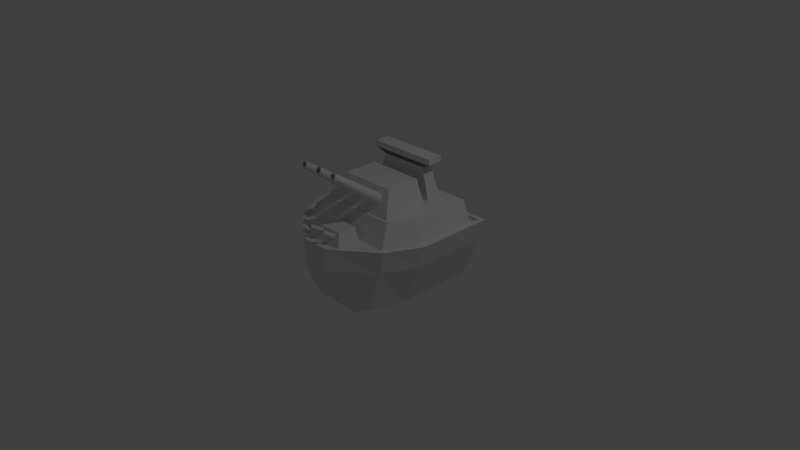 # Source: Fornalt-Class_BattlecruiserR.blend  (saved by Blender 2.76.0; exported with 4.5.12 LTS)
import bpy
from mathutils import Matrix  # noqa: F401  (used for matrix-valued properties, if any)

bpy.ops.wm.read_factory_settings(use_empty=True)
scene = bpy.context.scene
scene.name = 'Scene'

# ---- collections
col_collection_1 = bpy.data.collections.new('Collection 1'); scene.collection.children.link(col_collection_1)

# ---- materials (node trees are filled in below, after node groups)
mat_material = bpy.data.materials.new('Material')
mat_material.alpha_threshold = 0.0
mat_material.use_transparent_shadow = False
mat_material.roughness = 0.5
mat_material.line_color = (0.0, 0.0, 0.0, 1.0)
mat_window_a = bpy.data.materials.new('Window A')
mat_window_a.alpha_threshold = 0.0
mat_window_a.use_transparent_shadow = False
mat_window_a.diffuse_color = (0.2266, 0.2237, 0.1822, 1.0)
mat_window_a.roughness = 0.5

# ---- material node trees

# ---- world
world_world = bpy.data.worlds.new('World'); scene.world = world_world
world_world.color = (0.05088, 0.05088, 0.05088)
world_world.use_sun_shadow = False
world_world.sun_shadow_jitter_overblur = 0.0
world_world.cycles.sampling_method = 'MANUAL'
world_world.cycles.sample_map_resolution = 256

# ---- cameras
cam_camera = bpy.data.cameras.new('Camera')
cam_camera.clip_end = 100.0
cam_camera.lens = 35.0
cam_camera.sensor_width = 32.0
cam_camera.sensor_height = 18.0
cam_camera.ortho_scale = 7.314
cam_camera.dof.focus_distance = 0.0
cam_camera.dof.aperture_fstop = 128.0

# ---- lights
light_lamp = bpy.data.lights.new('Lamp', 'POINT')
light_lamp.transmission_factor = 0.0
light_lamp.cutoff_distance = 30.0
light_lamp.energy = 100.0
light_lamp.shadow_buffer_clip_start = 1.001
light_lamp.shadow_soft_size = 0.1
light_lamp.shadow_maximum_resolution = 0.006
light_lamp.use_absolute_resolution = True
light_lamp.cycles.use_multiple_importance_sampling = False

# ---- meshes
me_hull = bpy.data.meshes.new('Hull')
me_hull.from_pydata([(0.9114, 1.0, -0.1425), (0.9114, -0.05377, -0.1425), (-0.9114, -0.05377, -0.1425), (-0.9114, 1.0, -0.1425), (1.0, 1.0, 0.1666), (1.0, -0.05377, 0.1666), (-1.0, -0.05377, 0.1666), (-1.0, 1.0, 0.1666), (0.6321, 1.0, -0.7413), (0.6321, -0.05377, -0.7413), (-0.6321, -0.05377, -0.7413), (-0.6321, 1.0, -0.7413), (0.2518, 1.0, -0.8966), (0.2518, -0.05377, -0.8966), (-0.2518, -0.05377, -0.8966), (-0.2518, 1.0, -0.8966), (0.6976, -0.5195, -0.1425), (-0.6976, -0.5195, -0.1425), (0.7655, -0.5195, 0.1666), (-0.7655, -0.5195, 0.1666), (0.4839, -0.5195, -0.7413), (-0.4839, -0.5195, -0.7413), (0.1928, -0.5195, -0.8966), (-0.1928, -0.5195, -0.8966), (0.1956, -0.9367, -0.1425), (-0.1956, -0.9367, -0.1425), (0.2146, -0.9367, 0.1666), (-0.2146, -0.9367, 0.1666), (0.1356, -0.8923, -0.4067), (-0.1356, -0.8923, -0.4067), (0.05403, -0.8374, -0.5621), (-0.05404, -0.8374, -0.5621), (0.9442, 0.9371, 0.1666), (0.9442, -0.05788, 0.1666), (-0.9442, 0.9371, 0.1666), (-0.9442, -0.05788, 0.1666), (0.7227, -0.4976, 0.1666), (-0.7227, -0.4976, 0.1666), (0.2026, -0.8915, 0.1666), (-0.2026, -0.8915, 0.1666), (0.9442, 0.9371, 0.1271), (0.9442, -0.05788, 0.1271), (-0.9442, 0.9371, 0.1271), (-0.9442, -0.05788, 0.1271), (0.7227, -0.4976, 0.1271), (-0.7227, -0.4976, 0.1271), (0.2026, -0.8915, 0.1271), (-0.2026, -0.8915, 0.1271), (0.8632, 0.8676, 0.1271), (0.8632, -0.04202, 0.1271), (-0.8632, 0.8676, 0.1271), (-0.8632, -0.04202, 0.1271), (0.6608, -0.444, 0.1271), (-0.6608, -0.444, 0.1271), (0.7446, 0.8657, 0.4021), (0.7446, 0.08106, 0.4021), (-0.7446, 0.8657, 0.4021), (-0.7446, 0.08106, 0.4021), (0.5699, -0.2657, 0.4021), (-0.5699, -0.2657, 0.4021), (0.4645, 0.7203, 0.4002), (0.4645, 0.5188, 0.4002), (-0.4645, 0.7203, 0.4002), (-0.4645, 0.5188, 0.4002), (0.3367, 0.6926, 0.813), (0.3367, 0.5466, 0.813), (-0.3367, 0.6926, 0.813), (-0.3367, 0.5466, 0.813), (0.4806, 0.7238, 0.8824), (0.4806, 0.5154, 0.8824), (-0.4806, 0.7238, 0.8824), (-0.4806, 0.5154, 0.8824), (0.4806, 0.7238, 0.9609), (0.4806, 0.5154, 0.9609), (-0.4806, 0.7238, 0.9609), (-0.4806, 0.5154, 0.9609)], [], [(9, 1, 16, 20), (18, 5, 33, 36), (0, 4, 5, 1), (5, 4, 32, 33), (2, 6, 7, 3), (4, 0, 3, 7), (13, 9, 20, 22), (3, 0, 8, 11), (0, 1, 9, 8), (2, 3, 11, 10), (12, 13, 14, 15), (8, 9, 13, 12), (10, 11, 15, 14), (11, 8, 12, 15), (19, 17, 25, 27), (20, 16, 24, 28), (21, 23, 31, 29), (6, 2, 17, 19), (1, 5, 18, 16), (10, 14, 23, 21), (14, 13, 22, 23), (2, 10, 21, 17), (24, 25, 29, 28), (24, 26, 27, 25), (28, 29, 31, 30), (22, 20, 28, 30), (23, 22, 30, 31), (17, 21, 29, 25), (27, 26, 38, 39), (16, 18, 26, 24), (35, 37, 45, 43), (39, 38, 46, 47), (38, 36, 44, 46), (26, 18, 36, 38), (19, 27, 39, 37), (7, 6, 35, 34), (4, 7, 34, 32), (6, 19, 37, 35), (41, 40, 48, 49), (45, 44, 52, 53), (44, 45, 47, 46), (34, 35, 43, 42), (32, 34, 42, 40), (37, 39, 47, 45), (36, 33, 41, 44), (33, 32, 40, 41), (53, 52, 58, 59), (52, 49, 55, 58), (43, 45, 53, 51), (42, 43, 51, 50), (40, 42, 50, 48), (44, 41, 49, 52), (56, 57, 63, 62), (55, 57, 59, 58), (49, 48, 54, 55), (51, 53, 59, 57), (50, 51, 57, 56), (48, 50, 56, 54), (63, 61, 65, 67), (54, 56, 62, 60), (57, 55, 61, 63), (55, 54, 60, 61), (65, 64, 68, 69), (61, 60, 64, 65), (62, 63, 67, 66), (60, 62, 66, 64), (70, 71, 75, 74), (66, 67, 71, 70), (64, 66, 70, 68), (67, 65, 69, 71), (72, 74, 75, 73), (68, 70, 74, 72), (71, 69, 73, 75), (69, 68, 72, 73)])
me_hull.polygons.foreach_set('material_index', [0, 0, 0, 0, 0, 0, 0, 0, 0, 0, 0, 0, 0, 0, 0, 0, 0, 0, 0, 0, 0, 0, 0, 0, 0, 0, 0, 0, 0, 0, 0, 0, 0, 0, 0, 0, 0, 0, 0, 0, 0, 0, 0, 0, 0, 0, 0, 0, 0, 0, 0, 0, 0, 0, 0, 0, 0, 0, 0, 0, 0, 0, 1, 0, 0, 0, 0, 1, 1, 1, 0, 0, 0, 0])
me_hull.materials.append(mat_material)
me_hull.materials.append(mat_window_a)
me_hull.use_remesh_preserve_volume = False
me_hull.use_remesh_preserve_attributes = False
me_hull.use_mirror_vertex_groups = False
me_hull.update()
me_turret_b = bpy.data.meshes.new('Turret B')
me_turret_b.from_pydata([(-0.274, -0.1676, 0.0005973), (-0.2057, -0.0811, 0.1684), (-0.274, 0.166, 0.0005973), (-0.2057, 0.1671, 0.1684), (0.274, -0.1676, 0.0005973), (0.2057, -0.0811, 0.1684), (0.274, 0.166, 0.0005973), (0.2057, 0.1671, 0.1684)], [], [(1, 3, 2, 0), (3, 7, 6, 2), (7, 5, 4, 6), (5, 1, 0, 4), (0, 2, 6, 4), (5, 7, 3, 1)])
me_turret_b.materials.append(mat_material)
me_turret_b.use_remesh_preserve_volume = False
me_turret_b.use_remesh_preserve_attributes = False
me_turret_b.use_mirror_vertex_groups = False
me_turret_b.update()
me_barrel_b = bpy.data.meshes.new('Barrel B')
me_barrel_b.from_pydata([(6.469e-08, 0.03546, 0.04056), (6.839e-08, -0.1703, 0.02449), (0.007912, 0.03546, 0.03978), (0.004778, -0.1703, 0.02402), (0.01552, 0.03546, 0.03747), (0.009372, -0.1703, 0.02263), (0.02253, 0.03546, 0.03372), (0.01361, -0.1703, 0.02036), (0.02868, 0.03546, 0.02868), (0.01732, -0.1703, 0.01732), (0.03372, 0.03546, 0.02253), (0.02036, -0.1703, 0.01361), (0.03747, 0.03546, 0.01552), (0.02263, -0.1703, 0.009372), (0.03978, 0.03546, 0.007912), (0.02402, -0.1703, 0.004778), (0.04056, 0.03546, 4.324e-08), (0.02449, -0.1703, 5.6e-08), (0.03978, 0.03546, -0.007912), (0.02402, -0.1703, -0.004778), (0.03747, 0.03546, -0.01552), (0.02263, -0.1703, -0.009372), (0.03372, 0.03546, -0.02253), (0.02036, -0.1703, -0.01361), (0.02868, 0.03546, -0.02868), (0.01732, -0.1703, -0.01732), (0.02253, 0.03546, -0.03372), (0.01361, -0.1703, -0.02036), (0.01552, 0.03546, -0.03747), (0.009372, -0.1703, -0.02263), (0.007912, 0.03546, -0.03978), (0.004778, -0.1703, -0.02402), (5.147e-08, 0.03546, -0.04056), (6.041e-08, -0.1703, -0.02449), (-0.007912, 0.03546, -0.03978), (-0.004778, -0.1703, -0.02402), (-0.01552, 0.03546, -0.03747), (-0.009372, -0.1703, -0.02263), (-0.02253, 0.03546, -0.03372), (-0.01361, -0.1703, -0.02036), (-0.02868, 0.03546, -0.02868), (-0.01732, -0.1703, -0.01732), (-0.03372, 0.03546, -0.02253), (-0.02036, -0.1703, -0.01361), (-0.03747, 0.03546, -0.01552), (-0.02263, -0.1703, -0.009372), (-0.03978, 0.03546, -0.007912), (-0.02402, -0.1703, -0.004778), (-0.04056, 0.03546, 7.95e-08), (-0.02449, -0.1703, 7.644e-08), (-0.03978, 0.03546, 0.007912), (-0.02402, -0.1703, 0.004778), (-0.03747, 0.03546, 0.01552), (-0.02263, -0.1703, 0.009372), (-0.03372, 0.03546, 0.02253), (-0.02036, -0.1703, 0.01361), (-0.02868, 0.03546, 0.02868), (-0.01732, -0.1703, 0.01732), (-0.02253, 0.03546, 0.03372), (-0.01361, -0.1703, 0.02036), (-0.01552, 0.03546, 0.03747), (-0.009372, -0.1703, 0.02263), (-0.007912, 0.03546, 0.03978), (-0.004778, -0.1703, 0.02402), (0.004778, -0.1999, 0.02402), (6.839e-08, -0.1999, 0.02449), (0.009372, -0.1999, 0.02263), (0.01361, -0.1999, 0.02036), (0.01732, -0.1999, 0.01732), (0.02036, -0.1999, 0.01361), (0.02263, -0.1999, 0.009372), (0.02402, -0.1999, 0.004778), (0.02449, -0.1999, 9.382e-08), (0.02402, -0.1999, -0.004778), (0.02263, -0.1999, -0.009372), (0.02036, -0.1999, -0.01361), (0.01732, -0.1999, -0.01732), (0.01361, -0.1999, -0.02036), (0.009372, -0.1999, -0.02263), (0.004778, -0.1999, -0.02402), (6.041e-08, -0.1999, -0.02449), (-0.004778, -0.1999, -0.02402), (-0.009372, -0.1999, -0.02263), (-0.01361, -0.1999, -0.02036), (-0.01732, -0.1999, -0.01732), (-0.02036, -0.1999, -0.01361), (-0.02263, -0.1999, -0.009372), (-0.02402, -0.1999, -0.004778), (-0.02449, -0.1999, 1.143e-07), (-0.02402, -0.1999, 0.004778), (-0.02263, -0.1999, 0.009372), (-0.02036, -0.1999, 0.01361), (-0.01732, -0.1999, 0.01732), (-0.01361, -0.1999, 0.02036), (-0.009372, -0.1999, 0.02263), (-0.004778, -0.1999, 0.02402), (0.004276, -0.1999, 0.0215), (6.898e-08, -0.1999, 0.02192), (0.008387, -0.1999, 0.02025), (0.01218, -0.1999, 0.01822), (0.0155, -0.1999, 0.0155), (0.01822, -0.1999, 0.01218), (0.02025, -0.1999, 0.008387), (0.0215, -0.1999, 0.004276), (0.02192, -0.1999, 9.42e-08), (0.0215, -0.1999, -0.004276), (0.02025, -0.1999, -0.008387), (0.01822, -0.1999, -0.01218), (0.0155, -0.1999, -0.0155), (0.01218, -0.1999, -0.01822), (0.008387, -0.1999, -0.02025), (0.004276, -0.1999, -0.02149), (6.184e-08, -0.1999, -0.02192), (-0.004276, -0.1999, -0.02149), (-0.008387, -0.1999, -0.02025), (-0.01218, -0.1999, -0.01822), (-0.0155, -0.1999, -0.0155), (-0.01822, -0.1999, -0.01218), (-0.02025, -0.1999, -0.008387), (-0.0215, -0.1999, -0.004276), (-0.02192, -0.1999, 1.125e-07), (-0.0215, -0.1999, 0.004276), (-0.02025, -0.1999, 0.008387), (-0.01822, -0.1999, 0.01218), (-0.0155, -0.1999, 0.0155), (-0.01218, -0.1999, 0.01822), (-0.008387, -0.1999, 0.02025), (-0.004276, -0.1999, 0.0215), (0.003833, -0.1999, 0.01927), (6.948e-08, -0.1999, 0.01965), (0.007519, -0.1999, 0.01815), (0.01092, -0.1999, 0.01634), (0.01389, -0.1999, 0.01389), (0.01634, -0.1999, 0.01092), (0.01815, -0.1999, 0.007519), (0.01927, -0.1999, 0.003833), (0.01965, -0.1999, 9.46e-08), (0.01927, -0.1999, -0.003833), (0.01815, -0.1999, -0.007519), (0.01634, -0.1999, -0.01092), (0.01389, -0.1999, -0.01389), (0.01092, -0.1999, -0.01634), (0.007519, -0.1999, -0.01815), (0.003833, -0.1999, -0.01927), (6.307e-08, -0.1999, -0.01965), (-0.003833, -0.1999, -0.01927), (-0.007519, -0.1999, -0.01815), (-0.01092, -0.1999, -0.01634), (-0.01389, -0.1999, -0.01389), (-0.01634, -0.1999, -0.01092), (-0.01815, -0.1999, -0.007519), (-0.01927, -0.1999, -0.003833), (-0.01965, -0.1999, 1.11e-07), (-0.01927, -0.1999, 0.003833), (-0.01815, -0.1999, 0.007519), (-0.01634, -0.1999, 0.01092), (-0.01389, -0.1999, 0.01389), (-0.01092, -0.1999, 0.01634), (-0.007519, -0.1999, 0.01815), (-0.003833, -0.1999, 0.01927), (0.003833, -0.02398, 0.01927), (6.948e-08, -0.02398, 0.01965), (0.007519, -0.02398, 0.01815), (0.01092, -0.02398, 0.01634), (0.01389, -0.02398, 0.01389), (0.01634, -0.02398, 0.01092), (0.01815, -0.02398, 0.007519), (0.01927, -0.02398, 0.003833), (0.01965, -0.02398, 2.199e-07), (0.01927, -0.02398, -0.003833), (0.01815, -0.02398, -0.007519), (0.01634, -0.02398, -0.01092), (0.01389, -0.02398, -0.01389), (0.01092, -0.02398, -0.01634), (0.007519, -0.02398, -0.01815), (0.003833, -0.02398, -0.01927), (6.307e-08, -0.02398, -0.01965), (-0.003833, -0.02398, -0.01927), (-0.007519, -0.02398, -0.01815), (-0.01092, -0.02398, -0.01634), (-0.01389, -0.02398, -0.01389), (-0.01634, -0.02398, -0.01092), (-0.01815, -0.02398, -0.007519), (-0.01927, -0.02398, -0.003833), (-0.01965, -0.02398, 2.363e-07), (-0.01927, -0.02398, 0.003833), (-0.01815, -0.02398, 0.007519), (-0.01634, -0.02398, 0.01092), (-0.01389, -0.02398, 0.01389), (-0.01092, -0.02398, 0.01634), (-0.007519, -0.02398, 0.01815), (-0.003833, -0.02398, 0.01927)], [], [(0, 1, 3, 2), (2, 3, 5, 4), (4, 5, 7, 6), (6, 7, 9, 8), (8, 9, 11, 10), (10, 11, 13, 12), (12, 13, 15, 14), (14, 15, 17, 16), (16, 17, 19, 18), (18, 19, 21, 20), (20, 21, 23, 22), (22, 23, 25, 24), (24, 25, 27, 26), (26, 27, 29, 28), (28, 29, 31, 30), (30, 31, 33, 32), (32, 33, 35, 34), (34, 35, 37, 36), (36, 37, 39, 38), (38, 39, 41, 40), (40, 41, 43, 42), (42, 43, 45, 44), (44, 45, 47, 46), (46, 47, 49, 48), (48, 49, 51, 50), (50, 51, 53, 52), (52, 53, 55, 54), (54, 55, 57, 56), (56, 57, 59, 58), (58, 59, 61, 60), (9, 7, 67, 68), (62, 63, 1, 0), (60, 61, 63, 62), (0, 2, 4, 6, 8, 10, 12, 14, 16, 18, 20, 22, 24, 26, 28, 30, 32, 34, 36, 38, 40, 42, 44, 46, 48, 50, 52, 54, 56, 58, 60, 62), (87, 86, 118, 119), (27, 25, 76, 77), (45, 43, 85, 86), (63, 61, 94, 95), (19, 17, 72, 73), (37, 35, 81, 82), (55, 53, 90, 91), (11, 9, 68, 69), (29, 27, 77, 78), (47, 45, 86, 87), (3, 1, 65, 64), (1, 63, 95, 65), (21, 19, 73, 74), (39, 37, 82, 83), (57, 55, 91, 92), (13, 11, 69, 70), (31, 29, 78, 79), (49, 47, 87, 88), (5, 3, 64, 66), (23, 21, 74, 75), (41, 39, 83, 84), (59, 57, 92, 93), (15, 13, 70, 71), (33, 31, 79, 80), (51, 49, 88, 89), (7, 5, 66, 67), (25, 23, 75, 76), (43, 41, 84, 85), (61, 59, 93, 94), (17, 15, 71, 72), (35, 33, 80, 81), (53, 51, 89, 90), (122, 121, 153, 154), (74, 73, 105, 106), (88, 87, 119, 120), (75, 74, 106, 107), (89, 88, 120, 121), (76, 75, 107, 108), (90, 89, 121, 122), (77, 76, 108, 109), (91, 90, 122, 123), (78, 77, 109, 110), (64, 65, 97, 96), (92, 91, 123, 124), (79, 78, 110, 111), (66, 64, 96, 98), (93, 92, 124, 125), (80, 79, 111, 112), (67, 66, 98, 99), (94, 93, 125, 126), (81, 80, 112, 113), (68, 67, 99, 100), (95, 94, 126, 127), (82, 81, 113, 114), (69, 68, 100, 101), (65, 95, 127, 97), (83, 82, 114, 115), (70, 69, 101, 102), (84, 83, 115, 116), (71, 70, 102, 103), (85, 84, 116, 117), (72, 71, 103, 104), (86, 85, 117, 118), (73, 72, 104, 105), (130, 128, 160, 162), (109, 108, 140, 141), (123, 122, 154, 155), (110, 109, 141, 142), (96, 97, 129, 128), (124, 123, 155, 156), (111, 110, 142, 143), (98, 96, 128, 130), (125, 124, 156, 157), (112, 111, 143, 144), (99, 98, 130, 131), (126, 125, 157, 158), (113, 112, 144, 145), (100, 99, 131, 132), (127, 126, 158, 159), (114, 113, 145, 146), (101, 100, 132, 133), (97, 127, 159, 129), (115, 114, 146, 147), (102, 101, 133, 134), (116, 115, 147, 148), (103, 102, 134, 135), (117, 116, 148, 149), (104, 103, 135, 136), (118, 117, 149, 150), (105, 104, 136, 137), (119, 118, 150, 151), (106, 105, 137, 138), (120, 119, 151, 152), (107, 106, 138, 139), (121, 120, 152, 153), (108, 107, 139, 140), (160, 161, 191, 190, 189, 188, 187, 186, 185, 184, 183, 182, 181, 180, 179, 178, 177, 176, 175, 174, 173, 172, 171, 170, 169, 168, 167, 166, 165, 164, 163, 162), (157, 156, 188, 189), (144, 143, 175, 176), (131, 130, 162, 163), (158, 157, 189, 190), (145, 144, 176, 177), (132, 131, 163, 164), (159, 158, 190, 191), (146, 145, 177, 178), (133, 132, 164, 165), (129, 159, 191, 161), (147, 146, 178, 179), (134, 133, 165, 166), (148, 147, 179, 180), (135, 134, 166, 167), (149, 148, 180, 181), (136, 135, 167, 168), (150, 149, 181, 182), (137, 136, 168, 169), (151, 150, 182, 183), (138, 137, 169, 170), (152, 151, 183, 184), (139, 138, 170, 171), (153, 152, 184, 185), (140, 139, 171, 172), (154, 153, 185, 186), (141, 140, 172, 173), (155, 154, 186, 187), (142, 141, 173, 174), (128, 129, 161, 160), (156, 155, 187, 188), (143, 142, 174, 175)])
me_barrel_b.materials.append(mat_material)
me_barrel_b.use_remesh_preserve_volume = False
me_barrel_b.use_remesh_preserve_attributes = False
me_barrel_b.use_mirror_vertex_groups = False
me_barrel_b.update()
me_turret_a = bpy.data.meshes.new('Turret A')
me_turret_a.from_pydata([(-0.5197, -0.3147, 0.00162), (-0.39, -0.1507, 0.3198), (-0.5197, 0.318, 0.00162), (-0.39, 0.3199, 0.3198), (0.5197, -0.3147, 0.00162), (0.39, -0.1507, 0.3198), (0.5197, 0.318, 0.00162), (0.39, 0.3199, 0.3198)], [], [(1, 3, 2, 0), (3, 7, 6, 2), (7, 5, 4, 6), (5, 1, 0, 4), (0, 2, 6, 4), (5, 7, 3, 1)])
me_turret_a.materials.append(mat_material)
me_turret_a.use_remesh_preserve_volume = False
me_turret_a.use_remesh_preserve_attributes = False
me_turret_a.use_mirror_vertex_groups = False
me_turret_a.update()
me_barrel_a = bpy.data.meshes.new('Barrel A')
me_barrel_a.from_pydata([(5.666e-08, 0.07719, 0.07719), (6.371e-08, -0.7311, 0.04661), (0.01506, 0.07719, 0.07571), (0.009094, -0.7311, 0.04572), (0.02954, 0.07719, 0.07131), (0.01784, -0.7311, 0.04306), (0.04288, 0.07719, 0.06418), (0.0259, -0.7311, 0.03876), (0.05458, 0.07719, 0.05458), (0.03296, -0.7311, 0.03296), (0.06418, 0.07719, 0.04288), (0.03876, -0.7311, 0.0259), (0.07131, 0.07719, 0.02954), (0.04306, -0.7311, 0.01784), (0.07571, 0.07719, 0.01506), (0.04572, -0.7311, 0.009094), (0.07719, 0.07719, 3.016e-08), (0.04661, -0.7311, 5.445e-08), (0.07571, 0.07719, -0.01506), (0.04572, -0.7311, -0.009094), (0.07131, 0.07719, -0.02954), (0.04306, -0.7311, -0.01784), (0.06418, 0.07719, -0.04288), (0.03876, -0.7311, -0.0259), (0.05458, 0.07719, -0.05458), (0.03296, -0.7311, -0.03296), (0.04288, 0.07719, -0.06418), (0.0259, -0.7311, -0.03876), (0.02954, 0.07719, -0.07131), (0.01784, -0.7311, -0.04306), (0.01506, 0.07719, -0.07571), (0.009094, -0.7311, -0.04572), (3.151e-08, 0.07719, -0.07719), (4.852e-08, -0.7311, -0.04661), (-0.01506, 0.07719, -0.07571), (-0.009094, -0.7311, -0.04572), (-0.02954, 0.07719, -0.07131), (-0.01784, -0.7311, -0.04306), (-0.04288, 0.07719, -0.06418), (-0.0259, -0.7311, -0.03876), (-0.05458, 0.07719, -0.05458), (-0.03296, -0.7311, -0.03296), (-0.06418, 0.07719, -0.04288), (-0.03876, -0.7311, -0.0259), (-0.07131, 0.07719, -0.02954), (-0.04306, -0.7311, -0.01784), (-0.07571, 0.07719, -0.01506), (-0.04572, -0.7311, -0.009094), (-0.07719, 0.07719, 9.917e-08), (-0.04661, -0.7311, 9.334e-08), (-0.07571, 0.07719, 0.01506), (-0.04572, -0.7311, 0.009094), (-0.07131, 0.07719, 0.02954), (-0.04306, -0.7311, 0.01784), (-0.06418, 0.07719, 0.04288), (-0.03876, -0.7311, 0.0259), (-0.05458, 0.07719, 0.05458), (-0.03296, -0.7311, 0.03296), (-0.04288, 0.07719, 0.06418), (-0.0259, -0.7311, 0.03876), (-0.02954, 0.07719, 0.07131), (-0.01784, -0.7311, 0.04306), (-0.01506, 0.07719, 0.07571), (-0.009093, -0.7311, 0.04572), (0.009094, -0.8477, 0.04572), (6.371e-08, -0.8477, 0.04661), (0.01784, -0.8477, 0.04306), (0.0259, -0.8477, 0.03876), (0.03296, -0.8477, 0.03296), (0.03876, -0.8477, 0.0259), (0.04306, -0.8477, 0.01784), (0.04572, -0.8477, 0.009094), (0.04661, -0.8477, 1.264e-07), (0.04572, -0.8477, -0.009093), (0.04306, -0.8477, -0.01784), (0.03876, -0.8477, -0.0259), (0.03296, -0.8477, -0.03296), (0.0259, -0.8477, -0.03876), (0.01784, -0.8477, -0.04306), (0.009094, -0.8477, -0.04572), (4.852e-08, -0.8477, -0.04661), (-0.009094, -0.8477, -0.04572), (-0.01784, -0.8477, -0.04306), (-0.0259, -0.8477, -0.03876), (-0.03296, -0.8477, -0.03296), (-0.03876, -0.8477, -0.0259), (-0.04306, -0.8477, -0.01784), (-0.04572, -0.8477, -0.009093), (-0.04661, -0.8477, 1.653e-07), (-0.04572, -0.8477, 0.009094), (-0.04306, -0.8477, 0.01784), (-0.03876, -0.8477, 0.0259), (-0.03296, -0.8477, 0.03296), (-0.0259, -0.8477, 0.03876), (-0.01784, -0.8477, 0.04306), (-0.009093, -0.8477, 0.04572), (0.008138, -0.8477, 0.04091), (6.484e-08, -0.8477, 0.04171), (0.01596, -0.8477, 0.03854), (0.02318, -0.8477, 0.03468), (0.0295, -0.8477, 0.0295), (0.03468, -0.8477, 0.02318), (0.03854, -0.8477, 0.01596), (0.04091, -0.8477, 0.008138), (0.04171, -0.8477, 1.272e-07), (0.04091, -0.8477, -0.008138), (0.03854, -0.8477, -0.01596), (0.03468, -0.8477, -0.02317), (0.0295, -0.8477, -0.0295), (0.02318, -0.8477, -0.03468), (0.01596, -0.8477, -0.03854), (0.008138, -0.8477, -0.04091), (5.124e-08, -0.8477, -0.04171), (-0.008138, -0.8477, -0.04091), (-0.01596, -0.8477, -0.03854), (-0.02318, -0.8477, -0.03468), (-0.0295, -0.8477, -0.0295), (-0.03468, -0.8477, -0.02317), (-0.03854, -0.8477, -0.01596), (-0.04091, -0.8477, -0.008138), (-0.04171, -0.8477, 1.62e-07), (-0.04091, -0.8477, 0.008138), (-0.03854, -0.8477, 0.01596), (-0.03468, -0.8477, 0.02318), (-0.0295, -0.8477, 0.0295), (-0.02318, -0.8477, 0.03468), (-0.01596, -0.8477, 0.03854), (-0.008138, -0.8477, 0.04091), (0.007296, -0.8477, 0.03668), (6.578e-08, -0.8477, 0.0374), (0.01431, -0.8477, 0.03455), (0.02078, -0.8477, 0.03109), (0.02644, -0.8477, 0.02644), (0.03109, -0.8477, 0.02078), (0.03455, -0.8477, 0.01431), (0.03668, -0.8477, 0.007296), (0.0374, -0.8477, 1.279e-07), (0.03668, -0.8477, -0.007296), (0.03455, -0.8477, -0.01431), (0.03109, -0.8477, -0.02078), (0.02644, -0.8477, -0.02644), (0.02078, -0.8477, -0.03109), (0.01431, -0.8477, -0.03455), (0.007296, -0.8477, -0.03668), (5.359e-08, -0.8477, -0.0374), (-0.007296, -0.8477, -0.03668), (-0.01431, -0.8477, -0.03455), (-0.02078, -0.8477, -0.03109), (-0.02644, -0.8477, -0.02644), (-0.03109, -0.8477, -0.02078), (-0.03455, -0.8477, -0.01431), (-0.03668, -0.8477, -0.007296), (-0.0374, -0.8477, 1.591e-07), (-0.03668, -0.8477, 0.007296), (-0.03455, -0.8477, 0.01431), (-0.03109, -0.8477, 0.02078), (-0.02644, -0.8477, 0.02644), (-0.02078, -0.8477, 0.03109), (-0.01431, -0.8477, 0.03455), (-0.007296, -0.8477, 0.03668), (0.007296, -0.1563, 0.03668), (6.578e-08, -0.1563, 0.0374), (0.01431, -0.1563, 0.03455), (0.02078, -0.1563, 0.03109), (0.02644, -0.1563, 0.02644), (0.03109, -0.1563, 0.02078), (0.03455, -0.1563, 0.01431), (0.03668, -0.1563, 0.007296), (0.0374, -0.1563, 3.663e-07), (0.03668, -0.1563, -0.007295), (0.03455, -0.1563, -0.01431), (0.03109, -0.1563, -0.02078), (0.02644, -0.1563, -0.02644), (0.02078, -0.1563, -0.03109), (0.01431, -0.1563, -0.03455), (0.007296, -0.1563, -0.03668), (5.359e-08, -0.1563, -0.0374), (-0.007296, -0.1563, -0.03668), (-0.01431, -0.1563, -0.03455), (-0.02078, -0.1563, -0.03109), (-0.02644, -0.1563, -0.02644), (-0.03109, -0.1563, -0.02078), (-0.03455, -0.1563, -0.01431), (-0.03668, -0.1563, -0.007295), (-0.0374, -0.1563, 3.975e-07), (-0.03668, -0.1563, 0.007296), (-0.03455, -0.1563, 0.01431), (-0.03109, -0.1563, 0.02078), (-0.02644, -0.1563, 0.02644), (-0.02078, -0.1563, 0.03109), (-0.01431, -0.1563, 0.03455), (-0.007296, -0.1563, 0.03668)], [], [(0, 1, 3, 2), (2, 3, 5, 4), (4, 5, 7, 6), (6, 7, 9, 8), (8, 9, 11, 10), (10, 11, 13, 12), (12, 13, 15, 14), (14, 15, 17, 16), (16, 17, 19, 18), (18, 19, 21, 20), (20, 21, 23, 22), (22, 23, 25, 24), (24, 25, 27, 26), (26, 27, 29, 28), (28, 29, 31, 30), (30, 31, 33, 32), (32, 33, 35, 34), (34, 35, 37, 36), (36, 37, 39, 38), (38, 39, 41, 40), (40, 41, 43, 42), (42, 43, 45, 44), (44, 45, 47, 46), (46, 47, 49, 48), (48, 49, 51, 50), (50, 51, 53, 52), (52, 53, 55, 54), (54, 55, 57, 56), (56, 57, 59, 58), (58, 59, 61, 60), (9, 7, 67, 68), (62, 63, 1, 0), (60, 61, 63, 62), (0, 2, 4, 6, 8, 10, 12, 14, 16, 18, 20, 22, 24, 26, 28, 30, 32, 34, 36, 38, 40, 42, 44, 46, 48, 50, 52, 54, 56, 58, 60, 62), (87, 86, 118, 119), (27, 25, 76, 77), (45, 43, 85, 86), (63, 61, 94, 95), (19, 17, 72, 73), (37, 35, 81, 82), (55, 53, 90, 91), (11, 9, 68, 69), (29, 27, 77, 78), (47, 45, 86, 87), (3, 1, 65, 64), (1, 63, 95, 65), (21, 19, 73, 74), (39, 37, 82, 83), (57, 55, 91, 92), (13, 11, 69, 70), (31, 29, 78, 79), (49, 47, 87, 88), (5, 3, 64, 66), (23, 21, 74, 75), (41, 39, 83, 84), (59, 57, 92, 93), (15, 13, 70, 71), (33, 31, 79, 80), (51, 49, 88, 89), (7, 5, 66, 67), (25, 23, 75, 76), (43, 41, 84, 85), (61, 59, 93, 94), (17, 15, 71, 72), (35, 33, 80, 81), (53, 51, 89, 90), (122, 121, 153, 154), (74, 73, 105, 106), (88, 87, 119, 120), (75, 74, 106, 107), (89, 88, 120, 121), (76, 75, 107, 108), (90, 89, 121, 122), (77, 76, 108, 109), (91, 90, 122, 123), (78, 77, 109, 110), (64, 65, 97, 96), (92, 91, 123, 124), (79, 78, 110, 111), (66, 64, 96, 98), (93, 92, 124, 125), (80, 79, 111, 112), (67, 66, 98, 99), (94, 93, 125, 126), (81, 80, 112, 113), (68, 67, 99, 100), (95, 94, 126, 127), (82, 81, 113, 114), (69, 68, 100, 101), (65, 95, 127, 97), (83, 82, 114, 115), (70, 69, 101, 102), (84, 83, 115, 116), (71, 70, 102, 103), (85, 84, 116, 117), (72, 71, 103, 104), (86, 85, 117, 118), (73, 72, 104, 105), (130, 128, 160, 162), (109, 108, 140, 141), (123, 122, 154, 155), (110, 109, 141, 142), (96, 97, 129, 128), (124, 123, 155, 156), (111, 110, 142, 143), (98, 96, 128, 130), (125, 124, 156, 157), (112, 111, 143, 144), (99, 98, 130, 131), (126, 125, 157, 158), (113, 112, 144, 145), (100, 99, 131, 132), (127, 126, 158, 159), (114, 113, 145, 146), (101, 100, 132, 133), (97, 127, 159, 129), (115, 114, 146, 147), (102, 101, 133, 134), (116, 115, 147, 148), (103, 102, 134, 135), (117, 116, 148, 149), (104, 103, 135, 136), (118, 117, 149, 150), (105, 104, 136, 137), (119, 118, 150, 151), (106, 105, 137, 138), (120, 119, 151, 152), (107, 106, 138, 139), (121, 120, 152, 153), (108, 107, 139, 140), (160, 161, 191, 190, 189, 188, 187, 186, 185, 184, 183, 182, 181, 180, 179, 178, 177, 176, 175, 174, 173, 172, 171, 170, 169, 168, 167, 166, 165, 164, 163, 162), (157, 156, 188, 189), (144, 143, 175, 176), (131, 130, 162, 163), (158, 157, 189, 190), (145, 144, 176, 177), (132, 131, 163, 164), (159, 158, 190, 191), (146, 145, 177, 178), (133, 132, 164, 165), (129, 159, 191, 161), (147, 146, 178, 179), (134, 133, 165, 166), (148, 147, 179, 180), (135, 134, 166, 167), (149, 148, 180, 181), (136, 135, 167, 168), (150, 149, 181, 182), (137, 136, 168, 169), (151, 150, 182, 183), (138, 137, 169, 170), (152, 151, 183, 184), (139, 138, 170, 171), (153, 152, 184, 185), (140, 139, 171, 172), (154, 153, 185, 186), (141, 140, 172, 173), (155, 154, 186, 187), (142, 141, 173, 174), (128, 129, 161, 160), (156, 155, 187, 188), (143, 142, 174, 175)])
me_barrel_a.materials.append(mat_material)
me_barrel_a.use_remesh_preserve_volume = False
me_barrel_a.use_remesh_preserve_attributes = False
me_barrel_a.use_mirror_vertex_groups = False
me_barrel_a.update()

# ---- objects
ob_hull = bpy.data.objects.new('Hull', me_hull)
ob_turret_b = bpy.data.objects.new('Turret B', me_turret_b)
ob_barrel_b2 = bpy.data.objects.new('Barrel B2', me_barrel_b)
ob_barrel_b1 = bpy.data.objects.new('Barrel B1', me_barrel_b)
ob_turret_a = bpy.data.objects.new('Turret A', me_turret_a)
ob_barrel_a3 = bpy.data.objects.new('Barrel A3', me_barrel_a)
ob_barrel_a2 = bpy.data.objects.new('Barrel A2', me_barrel_a)
ob_barrel_a1 = bpy.data.objects.new('Barrel A1', me_barrel_a)
ob_lamp = bpy.data.objects.new('Lamp', light_lamp)
ob_camera = bpy.data.objects.new('Camera', cam_camera)

# ---- transforms, parenting, visibility, modifiers, constraints
ob_hull.location = (0.0, 0.0, 0.3327)
ob_hull.lock_rotations_4d = False
ob_hull.empty_display_type = 'ARROWS'
ob_hull.lineart.crease_threshold = 0.0
ob_turret_b.parent = ob_hull
ob_turret_b.matrix_parent_inverse = Matrix(((1.0, 0.0, 0.0, 0.0), (0.0, 1.0, 0.0, 0.0), (0.0, 0.0, 1.0, -0.3327), (0.0, 0.0, 0.0, 1.0)))
ob_turret_b.location = (-6.122e-17, -0.6313, 0.4582)
ob_turret_b.lineart.crease_threshold = 0.0
ob_barrel_b2.parent = ob_turret_b
ob_barrel_b2.matrix_parent_inverse = Matrix(((1.0, 0.0, 0.0, 6.122e-17), (0.0, 1.0, 0.0, 0.6313), (0.0, 0.0, 1.0, -0.4582), (0.0, 0.0, 0.0, 1.0)))
ob_barrel_b2.location = (0.1172, -0.7448, 0.5673)
ob_barrel_b2.rotation_euler = (-0.6273, -0.0, 0.0)
ob_barrel_b2.lineart.crease_threshold = 0.0
ob_barrel_b1.parent = ob_turret_b
ob_barrel_b1.matrix_parent_inverse = Matrix(((1.0, 0.0, 0.0, 6.122e-17), (0.0, 1.0, 0.0, 0.6313), (0.0, 0.0, 1.0, -0.4582), (0.0, 0.0, 0.0, 1.0)))
ob_barrel_b1.location = (-0.1102, -0.7448, 0.5673)
ob_barrel_b1.rotation_euler = (-0.6273, -0.0, 0.0)
ob_barrel_b1.lineart.crease_threshold = 0.0
ob_turret_a.parent = ob_hull
ob_turret_a.matrix_parent_inverse = Matrix(((1.0, 0.0, 0.0, 0.0), (0.0, 1.0, 0.0, 0.0), (0.0, 0.0, 1.0, -0.3327), (0.0, 0.0, 0.0, 1.0)))
ob_turret_a.location = (0.0, 0.07659, 0.7339)
ob_turret_a.lineart.crease_threshold = 0.0
ob_barrel_a3.parent = ob_turret_a
ob_barrel_a3.matrix_parent_inverse = Matrix(((1.0, 0.0, 0.0, 0.0), (0.0, 1.0, 0.0, -0.07659), (0.0, 0.0, 1.0, -0.7339), (0.0, 0.0, 0.0, 1.0)))
ob_barrel_a3.location = (-0.2683, -0.1282, 0.9083)
ob_barrel_a3.rotation_euler = (-0.6273, -0.0, 0.0)
ob_barrel_a3.lineart.crease_threshold = 0.0
ob_barrel_a2.parent = ob_turret_a
ob_barrel_a2.matrix_parent_inverse = Matrix(((1.0, 0.0, 0.0, 0.0), (0.0, 1.0, 0.0, -0.07659), (0.0, 0.0, 1.0, -0.7339), (0.0, 0.0, 0.0, 1.0)))
ob_barrel_a2.location = (-0.006963, -0.1282, 0.9083)
ob_barrel_a2.rotation_euler = (-0.6273, -0.0, 0.0)
ob_barrel_a2.lineart.crease_threshold = 0.0
ob_barrel_a1.parent = ob_turret_a
ob_barrel_a1.matrix_parent_inverse = Matrix(((1.0, 0.0, 0.0, 0.0), (0.0, 1.0, 0.0, -0.07659), (0.0, 0.0, 1.0, -0.7339), (0.0, 0.0, 0.0, 1.0)))
ob_barrel_a1.location = (0.2543, -0.1282, 0.9083)
ob_barrel_a1.rotation_euler = (-0.6273, -0.0, 0.0)
ob_barrel_a1.lineart.crease_threshold = 0.0
ob_lamp.location = (4.076, 1.005, 5.904)
ob_lamp.rotation_euler = (0.6503, 0.05522, 1.866)
ob_lamp.lock_rotations_4d = False
ob_lamp.empty_display_type = 'ARROWS'
ob_lamp.color = (0.0, 0.0, 0.0, 0.0)
ob_lamp.lineart.crease_threshold = 0.0
ob_camera.location = (7.481, -6.508, 5.344)
ob_camera.rotation_euler = (1.109, 0.01082, 0.8149)
ob_camera.lock_rotations_4d = False
ob_camera.empty_display_type = 'ARROWS'
ob_camera.color = (0.0, 0.0, 0.0, 0.0)
ob_camera.display_type = 'WIRE'
ob_camera.lineart.crease_threshold = 0.0

# ---- collection membership
col_collection_1.objects.link(ob_hull)
col_collection_1.objects.link(ob_turret_b)
col_collection_1.objects.link(ob_barrel_b2)
col_collection_1.objects.link(ob_barrel_b1)
col_collection_1.objects.link(ob_turret_a)
col_collection_1.objects.link(ob_barrel_a3)
col_collection_1.objects.link(ob_barrel_a2)
col_collection_1.objects.link(ob_barrel_a1)
col_collection_1.objects.link(ob_lamp)
col_collection_1.objects.link(ob_camera)

# ---- scene / render settings (as saved in the file)
scene.camera = ob_camera
scene.frame_start = 1; scene.frame_end = 250; scene.frame_set(1)
scene.render.engine = 'BLENDER_EEVEE_NEXT'
scene.render.resolution_percentage = 50
scene.render.dither_intensity = 0.0
scene.cycles.use_denoising = False
scene.cycles.samples = 10
scene.cycles.sampling_pattern = 'TABULATED_SOBOL'
scene.cycles.light_sampling_threshold = 0.0
scene.cycles.use_adaptive_sampling = False
scene.cycles.use_light_tree = False
scene.cycles.blur_glossy = 0.0
scene.cycles.pixel_filter_type = 'GAUSSIAN'
scene.cycles.sample_clamp_indirect = 0.0
scene.view_settings.view_transform = 'Standard'
bpy.context.view_layer.update()
